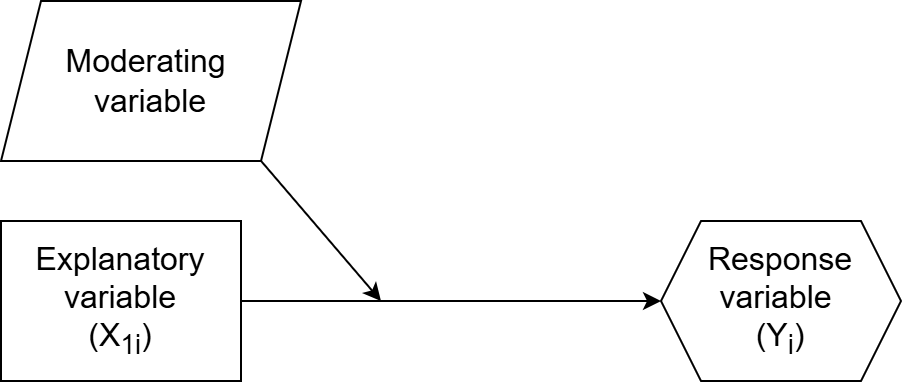

The diagram above was exported from draw.io. Its source (the exported page's mxGraphModel, read from the mxfile embedded in the PNG):
<mxGraphModel dx="1426" dy="777" grid="1" gridSize="10" guides="1" tooltips="1" connect="1" arrows="1" fold="1" page="1" pageScale="1" pageWidth="1100" pageHeight="850" math="0" shadow="0">
  <root>
    <mxCell id="0" />
    <mxCell id="1" parent="0" />
    <mxCell id="0pde5ytI2A29j6el_OP9-1" value="&lt;font style=&quot;font-size: 16px;&quot;&gt;Response variable&amp;nbsp;&lt;/font&gt;&lt;div&gt;&lt;font style=&quot;font-size: 16px;&quot;&gt;(Y&lt;sub style=&quot;&quot;&gt;i&lt;/sub&gt;)&lt;/font&gt;&lt;/div&gt;" style="shape=hexagon;perimeter=hexagonPerimeter2;whiteSpace=wrap;html=1;fixedSize=1;" parent="1" vertex="1">
      <mxGeometry x="680" y="320" width="120" height="80" as="geometry" />
    </mxCell>
    <mxCell id="0pde5ytI2A29j6el_OP9-2" value="&lt;font style=&quot;font-size: 16px;&quot;&gt;Explanatory variable&lt;/font&gt;&lt;div&gt;&lt;font style=&quot;font-size: 16px;&quot;&gt;(X&lt;sub style=&quot;&quot;&gt;1i&lt;/sub&gt;)&lt;/font&gt;&lt;/div&gt;" style="rounded=0;whiteSpace=wrap;html=1;" parent="1" vertex="1">
      <mxGeometry x="350" y="320" width="120" height="80" as="geometry" />
    </mxCell>
    <mxCell id="0pde5ytI2A29j6el_OP9-3" value="" style="endArrow=classic;html=1;rounded=0;exitX=1;exitY=0.5;exitDx=0;exitDy=0;entryX=0;entryY=0.5;entryDx=0;entryDy=0;" parent="1" source="0pde5ytI2A29j6el_OP9-2" target="0pde5ytI2A29j6el_OP9-1" edge="1">
      <mxGeometry width="50" height="50" relative="1" as="geometry">
        <mxPoint x="530" y="430" as="sourcePoint" />
        <mxPoint x="580" y="380" as="targetPoint" />
      </mxGeometry>
    </mxCell>
    <mxCell id="5bmK4J87k16Eqv_Lc7w_-1" value="&lt;span style=&quot;font-size: 16px;&quot;&gt;Moderating&amp;nbsp;&lt;/span&gt;&lt;div&gt;&lt;span style=&quot;font-size: 16px;&quot;&gt;variable&lt;/span&gt;&lt;/div&gt;" style="shape=parallelogram;perimeter=parallelogramPerimeter;whiteSpace=wrap;html=1;fixedSize=1;" parent="1" vertex="1">
      <mxGeometry x="350" y="210" width="150" height="80" as="geometry" />
    </mxCell>
    <mxCell id="QVPlGXH3bQ25iGe6iYpQ-1" value="" style="endArrow=classic;html=1;rounded=0;exitX=0.867;exitY=1;exitDx=0;exitDy=0;exitPerimeter=0;" edge="1" parent="1" source="5bmK4J87k16Eqv_Lc7w_-1">
      <mxGeometry width="50" height="50" relative="1" as="geometry">
        <mxPoint x="530" y="430" as="sourcePoint" />
        <mxPoint x="540" y="360" as="targetPoint" />
      </mxGeometry>
    </mxCell>
  </root>
</mxGraphModel>